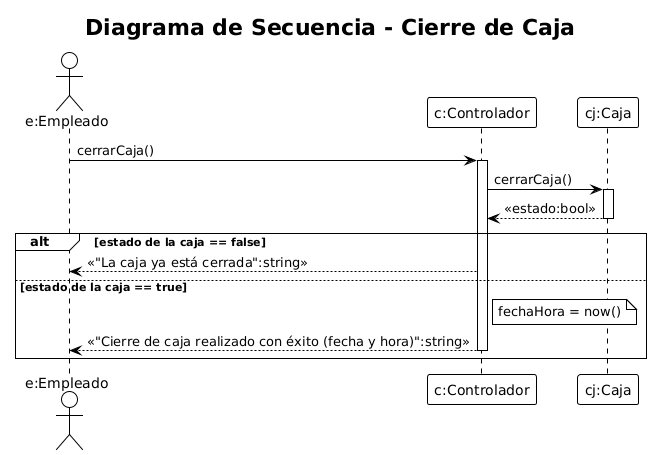

The diagram above was rendered by PlantUML. Its source (embedded in the PNG):
@startuml
!theme plain
title Diagrama de Secuencia - Cierre de Caja

actor "e:Empleado" as Empleado
participant "c:Controlador" as Controlador
participant "cj:Caja" as Caja

Empleado -> Controlador : cerrarCaja()
activate Controlador

Controlador -> Caja : cerrarCaja()
activate Caja
Caja --> Controlador : <<estado:bool>>
deactivate Caja

alt estado de la caja == false
  Controlador --> Empleado : <<"La caja ya está cerrada":string>>
else estado de la caja == true
  note right of Controlador
    fechaHora = now()
  end note
  Controlador --> Empleado : <<"Cierre de caja realizado con éxito (fecha y hora)":string>>
  deactivate Controlador
end
@enduml